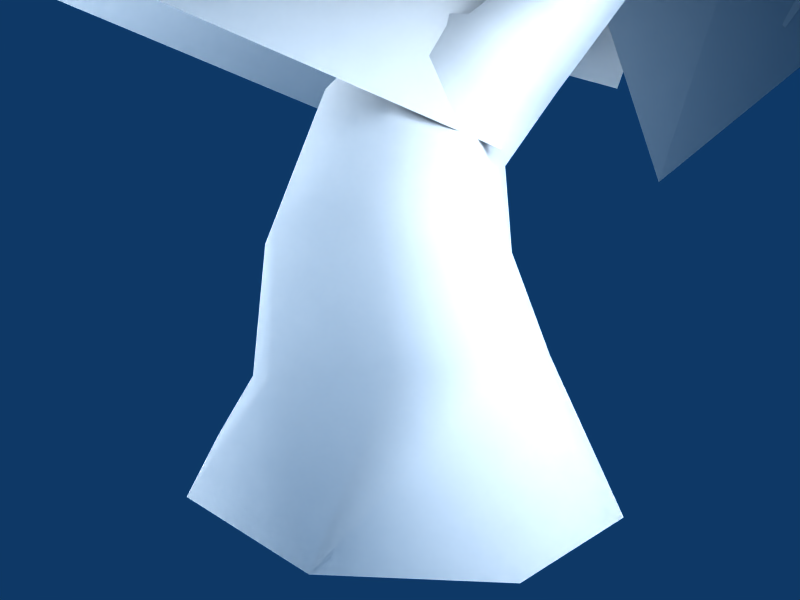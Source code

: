 # Source: Copy_of_Tree_3_1.blend  (saved by Blender 2.49.2; exported with 4.5.12 LTS)
import bpy
from mathutils import Matrix  # noqa: F401  (used for matrix-valued properties, if any)

bpy.ops.wm.read_factory_settings(use_empty=True)
scene = bpy.context.scene
scene.name = 'Scene'

# ---- collections
col_collection_1 = bpy.data.collections.new('Collection 1'); scene.collection.children.link(col_collection_1)

# ---- materials (node trees are filled in below, after node groups)
mat_tree_3_leaves = bpy.data.materials.new('Tree 3 Leaves')
mat_tree_3_leaves.alpha_threshold = 0.0
mat_tree_3_leaves.preview_render_type = 'FLAT'
mat_tree_3_leaves.diffuse_color = (0.749, 0.749, 0.749, 1.0)
mat_tree_3_leaves.roughness = 0.5
mat_tree_3_trunk = bpy.data.materials.new('Tree 3 Trunk')
mat_tree_3_trunk.alpha_threshold = 0.0
mat_tree_3_trunk.preview_render_type = 'FLAT'
mat_tree_3_trunk.diffuse_color = (0.749, 0.749, 0.749, 1.0)
mat_tree_3_trunk.roughness = 0.5
mat_tree_3_trunk.specular_intensity = 0.01
mat_tree_3_trunk.line_color = (0.0, 0.0, 0.0, 1.0)

# ---- material node trees

# ---- world
world_world = bpy.data.worlds.new('World'); scene.world = world_world
world_world.color = (0.05656, 0.2208, 0.4)
world_world.use_sun_shadow = False
world_world.sun_shadow_jitter_overblur = 0.0
world_world.cycles.sampling_method = 'MANUAL'
world_world.cycles.sample_map_resolution = 256

# ---- cameras
cam_camera = bpy.data.cameras.new('Camera')
cam_camera.passepartout_alpha = 0.2
cam_camera.clip_end = 100.0
cam_camera.lens = 35.0
cam_camera.ortho_scale = 7.314
cam_camera.show_passepartout = False
cam_camera.show_safe_areas = True
cam_camera.dof.focus_distance = 0.0
cam_camera.dof.aperture_fstop = 128.0

# ---- lights
light_spot_002 = bpy.data.lights.new('Spot.002', 'POINT')
light_spot_002.transmission_factor = 0.0
light_spot_002.cutoff_distance = 30.0
light_spot_002.energy = 100.0
light_spot_002.shadow_buffer_clip_start = 1.001
light_spot_002.shadow_soft_size = 1.0
light_spot_002.shadow_maximum_resolution = 0.006
light_spot_002.use_absolute_resolution = True
light_spot_002.cycles.use_multiple_importance_sampling = False
light_spot_001 = bpy.data.lights.new('Spot.001', 'POINT')
light_spot_001.transmission_factor = 0.0
light_spot_001.cutoff_distance = 30.0
light_spot_001.energy = 100.0
light_spot_001.shadow_buffer_clip_start = 1.001
light_spot_001.shadow_soft_size = 1.0
light_spot_001.shadow_maximum_resolution = 0.006
light_spot_001.use_absolute_resolution = True
light_spot_001.cycles.use_multiple_importance_sampling = False
light_spot = bpy.data.lights.new('Spot', 'POINT')
light_spot.transmission_factor = 0.0
light_spot.cutoff_distance = 30.0
light_spot.energy = 100.0
light_spot.shadow_buffer_clip_start = 1.001
light_spot.shadow_soft_size = 1.0
light_spot.shadow_maximum_resolution = 0.006
light_spot.use_absolute_resolution = True
light_spot.cycles.use_multiple_importance_sampling = False

# ---- meshes
me_tree_3_leaves = bpy.data.meshes.new('Tree 3 Leaves')
me_tree_3_leaves.from_pydata([(2.466, 0.9287, 1.998), (1.035, 2.283, 2.503), (-0.4026, 0.8672, 2.227), (1.024, -0.456, 1.624), (1.024, -0.456, 1.624), (-0.4026, 0.8672, 2.227), (1.035, 2.283, 2.503), (2.466, 0.9287, 1.998), (1.7, 0.549, 0.8449), (0.2688, 1.904, 1.35), (0.4365, 1.353, 3.304), (1.795, -0.07229, 2.78), (1.795, -0.07229, 2.78), (0.4365, 1.353, 3.304), (0.2688, 1.904, 1.35), (1.7, 0.549, 0.8449), (1.642, 1.254, 1.798), (1.009, 2.083, 3.31), (0.6768, 0.442, 4.071), (1.225, -0.3821, 2.521), (1.225, -0.3821, 2.521), (0.6768, 0.442, 4.071), (1.009, 2.083, 3.31), (1.642, 1.254, 1.798), (0.5973, 0.4859, 1.782), (-0.0353, 1.315, 3.295), (1.659, 1.303, 4.01), (2.271, 0.3914, 2.534), (2.271, 0.3914, 2.534), (1.659, 1.303, 4.01), (-0.0353, 1.315, 3.295), (0.5973, 0.4859, 1.782), (1.901, -0.5356, 2.452), (3.27, 0.2423, 3.74), (3.587, 1.798, 2.464), (2.291, 0.9628, 1.133), (2.291, 0.9628, 1.133), (3.587, 1.798, 2.464), (3.27, 0.2423, 3.74), (1.901, -0.5356, 2.452), (2.822, -0.3561, 1.365), (4.191, 0.4218, 2.653), (2.718, 1.481, 3.579), (1.369, 0.779, 2.224), (1.369, 0.779, 2.224), (2.718, 1.481, 3.579), (4.191, 0.4218, 2.653), (2.822, -0.3561, 1.365), (1.987, -0.3229, 1.705), (3.478, -1.376, 1.498), (4.43, -0.2407, 2.588), (2.962, 0.8594, 2.718), (2.962, 0.8594, 2.718), (4.43, -0.2407, 2.588), (3.478, -1.376, 1.498), (1.987, -0.3229, 1.705), (2.696, 0.7322, 1.451), (4.188, -0.3207, 1.244), (3.691, -1.312, 2.711), (2.249, -0.1996, 2.969), (2.249, -0.1996, 2.969), (3.691, -1.312, 2.711), (4.188, -0.3207, 1.244), (2.696, 0.7322, 1.451), (0.6172, 0.1787, 1.606), (0.508, -0.3353, 3.572), (2.542, -0.3453, 3.682), (2.647, 0.06898, 1.69), (2.647, 0.06898, 1.69), (2.542, -0.3453, 3.682), (0.508, -0.3353, 3.572), (0.6172, 0.1787, 1.606), (1.587, -0.8584, 1.389), (1.477, -1.372, 3.354), (1.459, 0.5986, 3.869), (1.671, 1.107, 1.908), (1.671, 1.107, 1.908), (1.459, 0.5986, 3.869), (1.477, -1.372, 3.354), (1.587, -0.8584, 1.389), (1.034, -0.06006, 1.338), (-0.2878, -1.063, 2.126), (0.7968, -1.346, 3.584), (2.15, -0.4195, 2.752), (2.15, -0.4195, 2.752), (0.7968, -1.346, 3.584), (-0.2878, -1.063, 2.126), (1.034, -0.06006, 1.338), (1.899, -0.9873, 1.609), (0.5772, -1.99, 2.397), (-0.09706, -0.4751, 3.193), (1.282, 0.5093, 2.476), (1.282, 0.5093, 2.476), (-0.09706, -0.4751, 3.193), (0.5772, -1.99, 2.397), (1.899, -0.9873, 1.609), (-0.2652, -0.1137, 1.443), (-0.2939, -1.639, 2.789), (1.743, -1.65, 2.819), (1.767, -0.1931, 1.396), (1.767, -0.1931, 1.396), (1.743, -1.65, 2.819), (-0.2939, -1.639, 2.789), (-0.2652, -0.1137, 1.443), (0.704, -0.825, 0.6572), (0.6754, -2.35, 2.003), (0.66, -1.003, 3.53), (0.7916, 0.5188, 2.182), (0.7916, 0.5188, 2.182), (0.66, -1.003, 3.53), (0.6754, -2.35, 2.003), (0.704, -0.825, 0.6572), (-0.08873, -0.4893, 1.723), (-0.2085, -0.6296, 3.551), (1.626, -0.7032, 3.666), (1.738, -0.6553, 1.83), (1.738, -0.6553, 1.83), (1.626, -0.7032, 3.666), (-0.2085, -0.6296, 3.551), (-0.08873, -0.4893, 1.723), (0.7431, -1.484, 1.701), (0.6234, -1.624, 3.529), (0.6879, 0.2084, 3.674), (0.9002, 0.3403, 1.852), (0.9002, 0.3403, 1.852), (0.6879, 0.2084, 3.674), (0.6234, -1.624, 3.529), (0.7431, -1.484, 1.701), (0.9176, 1.167, 0.714), (-0.7417, 2.077, 1.46), (-0.9761, 0.5562, 2.794), (0.6254, -0.4008, 1.977), (0.6254, -0.4008, 1.977), (-0.9761, 0.5562, 2.794), (-0.7417, 2.077, 1.46), (0.9176, 1.167, 0.714), (0.202, -0.07562, 0.6388), (-1.457, 0.8346, 1.385), (-0.3023, 1.837, 2.731), (1.342, 0.8471, 2.048), (1.342, 0.8471, 2.048), (-0.3023, 1.837, 2.731), (-1.457, 0.8346, 1.385), (0.202, -0.07562, 0.6388), (0.01842, 1.097, 1.131), (-1.644, 0.9246, 1.894), (-0.9679, -0.2995, 3.089), (0.6725, -0.1924, 2.264), (0.6725, -0.1924, 2.264), (-0.9679, -0.2995, 3.089), (-1.644, 0.9246, 1.894), (0.01842, 1.097, 1.131), (0.13, -0.1937, 1.082), (-1.532, -0.3665, 1.845), (-1.136, 0.9955, 3.016), (0.559, 1.103, 2.31), (0.559, 1.103, 2.31), (-1.136, 0.9955, 3.016), (-1.532, -0.3665, 1.845), (0.13, -0.1937, 1.082), (0.8678, -0.5475, 1.277), (2.502, -1.106, 2.351), (3.0, 0.852, 2.611), (1.42, 1.403, 1.449), (1.42, 1.403, 1.449), (3.0, 0.852, 2.611), (2.502, -1.106, 2.351), (0.8678, -0.5475, 1.277), (1.682, 0.3481, 0.5036), (3.316, -0.2102, 1.578), (2.211, -0.1562, 3.288), (0.6043, 0.501, 2.222), (0.6043, 0.501, 2.222), (2.211, -0.1562, 3.288), (3.316, -0.2102, 1.578), (1.682, 0.3481, 0.5036), (1.106, -0.224, 1.685), (2.105, -0.7608, 3.13), (3.022, 0.8328, 3.088), (2.084, 1.328, 1.585), (2.084, 1.328, 1.585), (3.022, 0.8328, 3.088), (2.105, -0.7608, 3.13), (1.106, -0.224, 1.685), (2.189, 0.1378, 1.071), (3.188, -0.3989, 2.516), (1.947, 0.346, 3.651), (0.9975, 0.9614, 2.2), (0.9975, 0.9614, 2.2), (1.947, 0.346, 3.651), (3.188, -0.3989, 2.516), (2.189, 0.1378, 1.071), (0.3281, 1.027, 1.497), (0.1742, 1.845, 3.353), (0.4732, 0.01065, 4.186), (0.5247, -0.82, 2.327), (0.5247, -0.82, 2.327), (0.4732, 0.01065, 4.186), (0.1742, 1.845, 3.353), (0.3281, 1.027, 1.497), (-0.5831, -0.01481, 1.88), (-0.7369, 0.8034, 3.736), (1.272, 1.139, 3.755), (1.436, 0.2274, 1.941), (1.436, 0.2274, 1.941), (1.272, 1.139, 3.755), (-0.7369, 0.8034, 3.736), (-0.5831, -0.01481, 1.88), (-0.02659, 0.8993, 1.847), (-1.33, 1.37, 3.053), (-0.804, -0.00321, 4.158), (0.4386, -0.5272, 2.907), (0.4386, -0.5272, 2.907), (-0.804, -0.00321, 4.158), (-1.33, 1.37, 3.053), (-0.02659, 0.8993, 1.847), (-0.3984, -0.3404, 1.929), (-1.702, 0.1301, 3.135), (-0.5181, 1.26, 3.974), (0.8093, 0.7171, 2.822), (0.8093, 0.7171, 2.822), (-0.5181, 1.26, 3.974), (-1.702, 0.1301, 3.135), (-0.3984, -0.3404, 1.929)], [], [(3, 0, 1, 2), (5, 6, 7, 4), (9, 10, 11, 8), (13, 14, 15, 12), (17, 18, 19, 16), (21, 22, 23, 20), (25, 26, 27, 24), (29, 30, 31, 28), (33, 34, 35, 32), (37, 38, 39, 36), (41, 42, 43, 40), (45, 46, 47, 44), (49, 50, 51, 48), (53, 54, 55, 52), (57, 58, 59, 56), (61, 62, 63, 60), (65, 66, 67, 64), (69, 70, 71, 68), (73, 74, 75, 72), (77, 78, 79, 76), (81, 82, 83, 80), (85, 86, 87, 84), (89, 90, 91, 88), (93, 94, 95, 92), (97, 98, 99, 96), (101, 102, 103, 100), (105, 106, 107, 104), (109, 110, 111, 108), (113, 114, 115, 112), (117, 118, 119, 116), (121, 122, 123, 120), (125, 126, 127, 124), (129, 130, 131, 128), (133, 134, 135, 132), (137, 138, 139, 136), (141, 142, 143, 140), (145, 146, 147, 144), (149, 150, 151, 148), (153, 154, 155, 152), (157, 158, 159, 156), (161, 162, 163, 160), (165, 166, 167, 164), (169, 170, 171, 168), (173, 174, 175, 172), (177, 178, 179, 176), (181, 182, 183, 180), (185, 186, 187, 184), (189, 190, 191, 188), (193, 194, 195, 192), (197, 198, 199, 196), (201, 202, 203, 200), (205, 206, 207, 204), (209, 210, 211, 208), (213, 214, 215, 212), (217, 218, 219, 216), (221, 222, 223, 220)])
_uv = me_tree_3_leaves.uv_layers.new(name='Tree 3 Leaves')
_uv.uv.foreach_set('vector', [0.9981, 0.00111, -0.001871, 0.00111, -0.001871, 0.9985, 0.9981, 0.9985, -0.001871, 0.9985, 0.9981, 0.9985, 0.9981, 0.00111, -0.001871, 0.00111, -0.001871, 0.9985, 0.9981, 0.9985, 0.9981, 0.00111, -0.001871, 0.00111, -0.001871, 0.9985, 0.9981, 0.9985, 0.9981, 0.00111, -0.001871, 0.00111, -0.001871, 0.9985, 0.9981, 0.9985, 0.9981, 0.00111, -0.001871, 0.00111, -0.001871, 0.9985, 0.9981, 0.9985, 0.9981, 0.00111, -0.001871, 0.00111, -0.001871, 0.9985, 0.9981, 0.9985, 0.9981, 0.00111, -0.001871, 0.00111, -0.001871, 0.9985, 0.9981, 0.9985, 0.9981, 0.00111, -0.001871, 0.00111, -0.001871, 0.9985, 0.9981, 0.9985, 0.9981, 0.00111, -0.001871, 0.00111, -0.001871, 0.9985, 0.9981, 0.9985, 0.9981, 0.00111, -0.001871, 0.00111, -0.001871, 0.9985, 0.9981, 0.9985, 0.9981, 0.00111, -0.001871, 0.00111, -0.001871, 0.9985, 0.9981, 0.9985, 0.9981, 0.00111, -0.001871, 0.00111, -0.001871, 0.9985, 0.9981, 0.9985, 0.9981, 0.00111, -0.001871, 0.00111, -0.001871, 0.9985, 0.9981, 0.9985, 0.9981, 0.00111, -0.001871, 0.00111, -0.001871, 0.9985, 0.9981, 0.9985, 0.9981, 0.00111, -0.001871, 0.00111, -0.001871, 0.9985, 0.9981, 0.9985, 0.9981, 0.00111, -0.001871, 0.00111, -0.001871, 0.9985, 0.9981, 0.9985, 0.9981, 0.00111, -0.001871, 0.00111, -0.001871, 0.9985, 0.9981, 0.9985, 0.9981, 0.00111, -0.001871, 0.00111, -0.001871, 0.9985, 0.9981, 0.9985, 0.9981, 0.00111, -0.001871, 0.00111, -0.001871, 0.9985, 0.9981, 0.9985, 0.9981, 0.00111, -0.001871, 0.00111, -0.001871, 0.9985, 0.9981, 0.9985, 0.9981, 0.00111, -0.001871, 0.00111, -0.001871, 0.9985, 0.9981, 0.9985, 0.9981, 0.00111, -0.001871, 0.00111, -0.001871, 0.9985, 0.9981, 0.9985, 0.9981, 0.00111, -0.001871, 0.00111, -0.001871, 0.9985, 0.9981, 0.9985, 0.9981, 0.00111, -0.001871, 0.00111, -0.001871, 0.9985, 0.9981, 0.9985, 0.9981, 0.00111, -0.001871, 0.00111, -0.001871, 0.9985, 0.9981, 0.9985, 0.9981, 0.00111, -0.001871, 0.00111, -0.001871, 0.9985, 0.9981, 0.9985, 0.9981, 0.00111, -0.001871, 0.00111, -0.001871, 0.9985, 0.9981, 0.9985, 0.9981, 0.00111, -0.001871, 0.00111, -0.001871, 0.9985, 0.9981, 0.9985, 0.9981, 0.00111, -0.001871, 0.00111, -0.001871, 0.9985, 0.9981, 0.9985, 0.9981, 0.00111, -0.001871, 0.00111, -0.001871, 0.9985, 0.9981, 0.9985, 0.9981, 0.00111, -0.001871, 0.00111, -0.001871, 0.9985, 0.9981, 0.9985, 0.9981, 0.00111, -0.001871, 0.00111, -0.001871, 0.9985, 0.9981, 0.9985, 0.9981, 0.00111, -0.001871, 0.00111, -0.001871, 0.9985, 0.9981, 0.9985, 0.9981, 0.00111, -0.001871, 0.00111, -0.001871, 0.9985, 0.9981, 0.9985, 0.9981, 0.00111, -0.001871, 0.00111, -0.001871, 0.9985, 0.9981, 0.9985, 0.9981, 0.00111, -0.001871, 0.00111, -0.001871, 0.9985, 0.9981, 0.9985, 0.9981, 0.00111, -0.001871, 0.00111, -0.001871, 0.9985, 0.9981, 0.9985, 0.9981, 0.00111, -0.001871, 0.00111, -0.001871, 0.9985, 0.9981, 0.9985, 0.9981, 0.00111, -0.001871, 0.00111, -0.001871, 0.9985, 0.9981, 0.9985, 0.9981, 0.00111, -0.001871, 0.00111, -0.001871, 0.9985, 0.9981, 0.9985, 0.9981, 0.00111, -0.001871, 0.00111, -0.001871, 0.9985, 0.9981, 0.9985, 0.9981, 0.00111, -0.001871, 0.00111, -0.001871, 0.9985, 0.9981, 0.9985, 0.9981, 0.00111, -0.001871, 0.00111, -0.001871, 0.9985, 0.9981, 0.9985, 0.9981, 0.00111, -0.001871, 0.00111, -0.001871, 0.9985, 0.9981, 0.9985, 0.9981, 0.00111, -0.001871, 0.00111, -0.001871, 0.9985, 0.9981, 0.9985, 0.9981, 0.00111, -0.001871, 0.00111, -0.001871, 0.9985, 0.9981, 0.9985, 0.9981, 0.00111, -0.001871, 0.00111, -0.001871, 0.9985, 0.9981, 0.9985, 0.9981, 0.00111, -0.001871, 0.00111, -0.001871, 0.9985, 0.9981, 0.9985, 0.9981, 0.00111, -0.001871, 0.00111, -0.001871, 0.9985, 0.9981, 0.9985, 0.9981, 0.00111, -0.001871, 0.00111, -0.001871, 0.9985, 0.9981, 0.9985, 0.9981, 0.00111, -0.001871, 0.00111, -0.001871, 0.9985, 0.9981, 0.9985, 0.9981, 0.00111, -0.001871, 0.00111, -0.001871, 0.9985, 0.9981, 0.9985, 0.9981, 0.00111, -0.001871, 0.00111, -0.001871, 0.9985, 0.9981, 0.9985, 0.9981, 0.00111, -0.001871, 0.00111, -0.001871, 0.9985, 0.9981, 0.9985, 0.9981, 0.00111, -0.001871, 0.00111, -0.001871, 0.9985, 0.9981, 0.9985, 0.9981, 0.00111, -0.001871, 0.00111])
me_tree_3_leaves.materials.append(mat_tree_3_leaves)
me_tree_3_leaves.use_remesh_preserve_volume = False
me_tree_3_leaves.use_remesh_preserve_attributes = False
me_tree_3_leaves.use_mirror_vertex_groups = False
me_tree_3_leaves.update()
me_tree_3_trunk = bpy.data.meshes.new('Tree 3 Trunk')
me_tree_3_trunk.from_pydata([(-0.009094, -0.2797, 0.295), (-0.153, -0.4086, 0.007821), (0.1747, -0.2254, 0.2594), (0.1451, -0.4118, 0.007821), (0.02731, -0.1529, 0.5136), (0.1805, -0.1249, 0.4445), (0.1637, -0.03878, 0.6866), (0.2892, -0.01919, 0.6035), (0.4028, -0.02456, 0.8388), (0.5063, 0.011, 0.7584), (0.1747, -0.2254, 0.2594), (0.1451, -0.4118, 0.007821), (0.3578, -0.1745, 0.007821), (0.2557, -0.0409, 0.2062), (0.1805, -0.1249, 0.4445), (0.2557, 0.02635, 0.3764), (0.2892, -0.01919, 0.6035), (0.3625, 0.1155, 0.5505), (0.5063, 0.011, 0.7584), (0.5439, 0.1803, 0.7209), (0.5025, 0.2041, 0.9549), (0.5124, 0.3092, 0.738), (0.1801, 0.1836, 0.1633), (0.3604, 0.1936, 0.007821), (0.2046, 0.2282, 0.3468), (0.3386, 0.3013, 0.5593), (0.1544, 0.4324, 0.007821), (0.003446, 0.2902, 0.1606), (0.06502, 0.3385, 0.3759), (0.2357, 0.407, 0.6229), (0.4054, 0.4227, 0.8133), (-0.1804, 0.2359, 0.1962), (-0.1438, 0.4357, 0.007821), (-0.08817, 0.3105, 0.445), (0.1101, 0.3875, 0.7059), (0.3021, 0.3863, 0.8937), (-0.1804, 0.2359, 0.1962), (-0.1438, 0.4357, 0.007821), (-0.3594, 0.2014, 0.007821), (-0.2637, 0.05258, 0.2494), (-0.08817, 0.3105, 0.445), (-0.1653, 0.1606, 0.5136), (0.1101, 0.3875, 0.7059), (0.03536, 0.254, 0.76), (0.3021, 0.3863, 0.8937), (0.2622, 0.2242, 0.9325), (0.2938, 0.09451, 0.9153), (-0.1882, -0.1719, 0.2923), (-0.362, -0.1668, 0.007821), (-0.1142, -0.04125, 0.5432), (0.05932, 0.06828, 0.7511), (0.7348, -0.06056, 1.028), (0.5931, -0.09824, 1.059), (0.6094, 0.1267, 1.041), (0.7408, 0.09204, 1.017), (0.7348, -0.06056, 1.028), (0.5039, 0.02988, 1.069), (0.6938, 0.4183, 0.9864), (0.5999, 0.3668, 1.091), (0.7224, 0.1956, 1.008), (0.7743, 0.2992, 0.9336), (0.6175, 0.2125, 1.108), (0.5999, 0.3668, 1.091), (0.7893, -0.03609, 1.285), (0.6547, -0.04139, 1.273), (0.7175, 0.152, 1.254), (0.8274, 0.09614, 1.271), (0.7893, -0.03609, 1.285), (0.6026, 0.08793, 1.252), (0.9018, 0.4087, 1.257), (0.9889, 0.4703, 1.173), (1.058, 0.3722, 1.105), (1.007, 0.2687, 1.152), (0.9129, 0.2687, 1.244), (0.9018, 0.4087, 1.257), (0.7305, 0.025, 1.499), (0.6182, 0.0395, 1.474), (0.6933, 0.1956, 1.5), (0.7778, 0.1323, 1.516), (0.7305, 0.025, 1.499), (0.5903, 0.1572, 1.474), (1.22, 0.392, 1.42), (1.281, 0.4423, 1.335), (1.316, 0.3571, 1.261), (1.274, 0.2703, 1.307), (1.214, 0.2726, 1.402), (1.22, 0.392, 1.42), (0.6168, 0.02493, 1.737), (0.5379, 0.04593, 1.7), (0.6169, 0.156, 1.704), (0.668, 0.101, 1.739), (0.6168, 0.02493, 1.737), (0.5364, 0.1366, 1.677), (1.576, 0.3335, 1.517), (1.636, 0.3578, 1.455), (1.655, 0.2839, 1.404), (1.607, 0.2269, 1.439), (1.554, 0.2429, 1.507), (1.576, 0.3335, 1.517), (0.4546, 0.1439, 1.942), (0.4034, 0.1579, 1.909), (0.4675, 0.2267, 1.899), (0.4966, 0.1915, 1.934), (0.4546, 0.1439, 1.942), (0.4113, 0.2151, 1.879), (1.897, 0.2139, 1.646), (1.932, 0.232, 1.597), (1.936, 0.1827, 1.556), (1.904, 0.1429, 1.584), (1.877, 0.1522, 1.638), (1.897, 0.2139, 1.646), (0.4546, 0.1439, 1.942), (0.2644, 0.4207, 2.289), (0.4034, 0.1579, 1.909), (0.2644, 0.4207, 2.289), (2.301, 0.02465, 1.828), (2.301, 0.02465, 1.828), (1.926, 0.2347, 1.624), (1.889, 0.2074, 1.596), (1.708, 0.2549, 1.8), (1.748, 0.2723, 1.815), (1.721, 0.2364, 1.842), (1.921, 0.1811, 1.631), (1.889, 0.2074, 1.596), (1.708, 0.2549, 1.8), (1.533, 0.3439, 1.995), (1.576, 0.3508, 1.99), (1.548, 0.3286, 2.022), (1.533, 0.3439, 1.995), (1.411, 0.4455, 2.174), (1.441, 0.4542, 2.167), (1.411, 0.4455, 2.174), (1.411, 0.4455, 2.174), (1.284, 0.5613, 2.329), (1.284, 0.5613, 2.329), (1.284, 0.5613, 2.329), (1.284, 0.5613, 2.329), (1.195, 0.6936, 2.431), (1.921, 0.1811, 1.631), (1.937, 0.201, 1.595), (2.14, 0.2141, 1.803), (2.097, 0.2088, 1.822), (2.108, 0.2489, 1.806), (1.897, 0.2139, 1.646), (1.937, 0.201, 1.595), (2.14, 0.2141, 1.803), (2.304, 0.249, 2.002), (2.304, 0.249, 2.002), (2.304, 0.249, 2.002), (2.304, 0.249, 2.002), (2.496, 0.2563, 2.192), (2.496, 0.2563, 2.192), (2.499, 0.2653, 2.224), (2.496, 0.2563, 2.192), (2.705, 0.2219, 2.34), (2.705, 0.2219, 2.34), (2.705, 0.2219, 2.34), (2.705, 0.2219, 2.34), (2.893, 0.21, 2.538), (1.578, 0.3202, 1.489), (1.602, 0.281, 1.449), (1.63, 0.09564, 1.655), (1.606, 0.1357, 1.676), (1.655, 0.117, 1.695), (1.638, 0.3192, 1.481), (1.602, 0.281, 1.449), (1.63, 0.09564, 1.655), (1.612, -0.08502, 1.855), (1.586, -0.05433, 1.864), (1.623, -0.06543, 1.887), (1.612, -0.08502, 1.855), (1.581, -0.267, 2.049), (1.581, -0.267, 2.049), (1.581, -0.267, 2.049), (1.581, -0.267, 2.049), (1.528, -0.4294, 2.23), (1.528, -0.4294, 2.23), (1.528, -0.4294, 2.23), (1.528, -0.4294, 2.23), (1.45, -0.5896, 2.374), (0.6947, 0.06241, 1.296), (0.7064, 0.02104, 1.24), (0.7368, -0.1948, 1.415), (0.7328, -0.1641, 1.464), (0.7828, -0.1649, 1.434), (0.7604, 0.05315, 1.272), (0.7064, 0.02104, 1.24), (0.7368, -0.1948, 1.415), (0.7895, -0.4174, 1.589), (0.7872, -0.3737, 1.609), (0.8271, -0.3942, 1.598), (0.7895, -0.4174, 1.589), (0.8188, -0.5954, 1.798), (0.8097, -0.5598, 1.805), (0.8398, -0.5664, 1.797), (0.8188, -0.5954, 1.798), (0.8622, -0.7228, 2.013), (0.8591, -0.6974, 2.01), (0.8622, -0.7228, 2.013), (0.8622, -0.7228, 2.013), (0.8814, -0.7891, 2.225), (0.9819, 0.4023, 1.197), (0.9413, 0.3578, 1.153), (0.726, 0.3812, 1.333), (0.749, 0.4303, 1.361), (0.7709, 0.374, 1.374), (0.9805, 0.3288, 1.209), (0.9413, 0.3578, 1.153), (0.726, 0.3812, 1.333), (0.5248, 0.3887, 1.524), (0.5449, 0.4305, 1.533), (0.5544, 0.393, 1.56), (0.5248, 0.3887, 1.524), (0.3137, 0.4394, 1.695), (0.3314, 0.4677, 1.701), (0.3272, 0.4432, 1.726), (0.3137, 0.4394, 1.695), (0.08917, 0.5167, 1.84), (0.08917, 0.5167, 1.84), (0.08917, 0.5167, 1.84), (0.08917, 0.5167, 1.84), (-0.06496, 0.6067, 2.03), (0.9805, 0.3288, 1.209), (1.002, 0.3537, 1.158), (1.185, 0.4117, 1.348), (1.164, 0.3979, 1.406), (1.152, 0.4524, 1.379), (0.9819, 0.4023, 1.197), (1.002, 0.3537, 1.158), (1.185, 0.4117, 1.348), (1.382, 0.4921, 1.505), (1.378, 0.4783, 1.555), (1.373, 0.524, 1.545), (1.382, 0.4921, 1.505), (1.617, 0.5454, 1.636), (1.617, 0.5454, 1.636), (1.607, 0.5618, 1.667), (1.617, 0.5454, 1.636), (1.832, 0.5449, 1.805), (1.832, 0.5449, 1.805), (1.832, 0.5449, 1.805), (1.832, 0.5449, 1.805), (1.994, 0.5034, 1.998), (0.6023, 0.09946, 1.722), (0.5655, 0.07492, 1.699), (0.3987, 0.1133, 1.932), (0.4546, 0.1439, 1.942), (0.438, 0.0943, 1.94), (0.5979, 0.05018, 1.727), (0.5655, 0.07492, 1.699), (0.3987, 0.1133, 1.932), (0.2551, 0.1486, 2.177), (0.2953, 0.1599, 2.16), (0.2914, 0.1297, 2.169), (0.2551, 0.1486, 2.177), (0.1739, 0.189, 2.394), (0.1739, 0.189, 2.394), (0.1998, 0.1832, 2.394), (0.1739, 0.189, 2.394), (0.0566, 0.2343, 2.625), (0.0566, 0.2343, 2.625), (0.0566, 0.2343, 2.625), (0.0566, 0.2343, 2.625), (-0.06178, 0.296, 2.85)], [], [(20, 19, 21), (20, 45, 46), (111, 112, 113), (101, 114, 102), (102, 114, 103), (104, 112, 101), (100, 112, 104), (105, 115, 106), (107, 115, 108), (106, 115, 107), (108, 116, 109), (109, 116, 110), (132, 131, 135), (135, 132, 136), (134, 133, 137), (137, 135, 134), (135, 136, 137), (147, 146, 150), (151, 147, 150), (151, 150, 154), (155, 151, 154), (153, 152, 156), (156, 153, 157), (155, 154, 158), (158, 156, 155), (156, 157, 158), (172, 171, 175), (176, 172, 175), (177, 173, 172), (176, 177, 172), (174, 173, 177), (177, 174, 178), (176, 175, 179), (179, 177, 176), (177, 178, 179), (195, 194, 198), (198, 195, 199), (197, 196, 200), (200, 198, 197), (198, 199, 200), (216, 215, 219), (219, 216, 220), (218, 217, 221), (221, 219, 218), (219, 220, 221), (235, 234, 238), (239, 235, 238), (237, 236, 240), (240, 237, 241), (239, 238, 242), (242, 240, 239), (240, 241, 242), (256, 255, 259), (260, 256, 259), (258, 257, 261), (261, 258, 262), (260, 259, 263), (263, 261, 260), (261, 262, 263), (0, 1, 3, 2), (0, 2, 5, 4), (6, 4, 5, 7), (6, 7, 9, 8), (11, 12, 13, 10), (14, 10, 13, 15), (14, 15, 17, 16), (18, 16, 17, 19), (13, 12, 23, 22), (13, 22, 24, 15), (17, 15, 24, 25), (17, 25, 21, 19), (23, 26, 27, 22), (24, 22, 27, 28), (24, 28, 29, 25), (21, 25, 29, 30), (27, 26, 32, 31), (27, 31, 33, 28), (29, 28, 33, 34), (29, 34, 35, 30), (37, 38, 39, 36), (40, 36, 39, 41), (40, 41, 43, 42), (44, 42, 43, 45), (39, 38, 48, 47), (39, 47, 49, 41), (43, 41, 49, 50), (43, 50, 46, 45), (0, 47, 48, 1), (0, 4, 49, 47), (49, 4, 6, 50), (46, 50, 6, 8), (9, 51, 52, 8), (20, 53, 54, 19), (19, 54, 55, 18), (46, 56, 53, 20), (8, 52, 56, 46), (30, 35, 58, 57), (20, 21, 60, 59), (21, 30, 57, 60), (45, 20, 59, 61), (44, 45, 61, 62), (51, 63, 64, 52), (53, 65, 66, 54), (54, 66, 67, 55), (56, 68, 65, 53), (52, 64, 68, 56), (58, 69, 70, 57), (60, 71, 72, 59), (57, 70, 71, 60), (59, 72, 73, 61), (61, 73, 74, 62), (63, 75, 76, 64), (65, 77, 78, 66), (66, 78, 79, 67), (68, 80, 77, 65), (64, 76, 80, 68), (69, 81, 82, 70), (71, 83, 84, 72), (70, 82, 83, 71), (72, 84, 85, 73), (73, 85, 86, 74), (75, 87, 88, 76), (77, 89, 90, 78), (78, 90, 91, 79), (80, 92, 89, 77), (76, 88, 92, 80), (81, 93, 94, 82), (83, 95, 96, 84), (82, 94, 95, 83), (84, 96, 97, 85), (85, 97, 98, 86), (87, 99, 100, 88), (89, 101, 102, 90), (90, 102, 103, 91), (92, 104, 101, 89), (88, 100, 104, 92), (93, 105, 106, 94), (95, 107, 108, 96), (94, 106, 107, 95), (96, 108, 109, 97), (97, 109, 110, 98), (118, 119, 120, 117), (122, 117, 120, 121), (122, 121, 124, 123), (119, 125, 126, 120), (121, 120, 126, 127), (121, 127, 128, 124), (125, 129, 130, 126), (127, 126, 130, 131), (127, 131, 132, 128), (129, 133, 134, 130), (131, 130, 134, 135), (139, 140, 141, 138), (143, 138, 141, 142), (143, 142, 145, 144), (140, 146, 147, 141), (142, 141, 147, 148), (142, 148, 149, 145), (148, 147, 151, 152), (148, 152, 153, 149), (152, 151, 155, 156), (160, 161, 162, 159), (164, 159, 162, 163), (164, 163, 166, 165), (161, 167, 168, 162), (163, 162, 168, 169), (163, 169, 170, 166), (167, 171, 172, 168), (169, 168, 172, 173), (169, 173, 174, 170), (181, 182, 183, 180), (185, 180, 183, 184), (185, 184, 187, 186), (182, 188, 189, 183), (184, 183, 189, 190), (184, 190, 191, 187), (188, 192, 193, 189), (190, 189, 193, 194), (190, 194, 195, 191), (192, 196, 197, 193), (194, 193, 197, 198), (202, 203, 204, 201), (206, 201, 204, 205), (206, 205, 208, 207), (203, 209, 210, 204), (205, 204, 210, 211), (205, 211, 212, 208), (209, 213, 214, 210), (211, 210, 214, 215), (211, 215, 216, 212), (213, 217, 218, 214), (215, 214, 218, 219), (223, 224, 225, 222), (227, 222, 225, 226), (227, 226, 229, 228), (224, 230, 231, 225), (226, 225, 231, 232), (226, 232, 233, 229), (230, 234, 235, 231), (232, 231, 235, 236), (232, 236, 237, 233), (236, 235, 239, 240), (244, 245, 246, 243), (248, 243, 246, 247), (248, 247, 250, 249), (245, 251, 252, 246), (247, 246, 252, 253), (247, 253, 254, 250), (251, 255, 256, 252), (253, 252, 256, 257), (253, 257, 258, 254), (257, 256, 260, 261)])
me_tree_3_trunk.polygons.foreach_set('use_smooth', [True] * 212)
_uv = me_tree_3_trunk.uv_layers.new(name='Tree 3 Trunk')
_uv.uv.foreach_set('vector', [0.5795, 0.1506, 0.792, -0.000716, 0.3669, -0.000716, 0.5795, 0.1506, 0.792, -0.000716, 0.3669, -0.000716, 0.1669, 0.524, 0.9982, 0.9982, -0.001861, 0.524, 0.5795, 0.524, -0.001861, 0.9982, 0.792, 0.524, 0.792, 0.524, -0.001861, 0.9982, 0.9982, 0.524, 0.3669, 0.524, 0.9982, 0.9982, 0.5795, 0.524, 0.1669, 0.524, 0.9982, 0.9982, 0.3669, 0.524, -0.001861, 0.524, -0.001861, 0.9982, 0.1669, 0.524, 0.3669, 0.524, -0.001861, 0.9982, 0.5795, 0.524, 0.1669, 0.524, -0.001861, 0.9982, 0.3669, 0.524, 0.5795, 0.524, 0.9982, 0.9982, 0.792, 0.524, 0.792, 0.524, 0.9982, 0.9982, 0.9982, 0.524, 0.9982, 0.4937, 0.6607, 0.4937, 0.6607, -0.000716, 0.6607, -0.000716, 0.9982, 0.4937, 0.9982, -0.000716, 0.3357, -0.000716, -0.001861, -0.000716, 0.4919, 0.9982, 0.4919, 0.9982, 0.6607, -0.000716, 0.3357, -0.000716, 0.6607, -0.000716, 0.9982, -0.000716, 0.4919, 0.9982, 0.3357, 0.9982, -0.001861, 0.9982, -0.001861, 0.4937, 0.3357, 0.4937, 0.3357, 0.9982, -0.001861, 0.4937, 0.3357, 0.4937, -0.001861, 0.4937, -0.001861, -0.000716, 0.3357, -0.000716, 0.3357, 0.4937, -0.001861, -0.000716, 0.9982, 0.4937, 0.6607, 0.4937, 0.6607, -0.000716, 0.6607, -0.000716, 0.9982, 0.4937, 0.9982, -0.000716, 0.3357, -0.000716, -0.001861, -0.000716, 0.4919, 0.9982, 0.4919, 0.9982, 0.6607, -0.000716, 0.3357, -0.000716, 0.6607, -0.000716, 0.9982, -0.000716, 0.4919, 0.9982, 0.3357, 0.4937, -0.001861, 0.4937, -0.001861, -0.000716, 0.3357, -0.000716, 0.3357, 0.4937, -0.001861, -0.000716, 0.6607, -0.000716, 0.6607, 0.4937, 0.3357, 0.4937, 0.3357, -0.000716, 0.6607, -0.000716, 0.3357, 0.4937, 0.9982, 0.4937, 0.6607, 0.4937, 0.6607, -0.000716, 0.6607, -0.000716, 0.9982, 0.4937, 0.9982, -0.000716, 0.3357, -0.000716, -0.001861, -0.000716, 0.4919, 0.9982, 0.4919, 0.9982, 0.6607, -0.000716, 0.3357, -0.000716, 0.6607, -0.000716, 0.9982, -0.000716, 0.4919, 0.9982, 0.9982, 0.4937, 0.6607, 0.4937, 0.6607, -0.000716, 0.6607, -0.000716, 0.9982, 0.4937, 0.9982, -0.000716, 0.3357, -0.000716, -0.001861, -0.000716, 0.4919, 0.9982, 0.4919, 0.9982, 0.6607, -0.000716, 0.3357, -0.000716, 0.6607, -0.000716, 0.9982, -0.000716, 0.4919, 0.9982, 0.9982, 0.4937, 0.6607, 0.4937, 0.6607, -0.000716, 0.6607, -0.000716, 0.9982, 0.4937, 0.9982, -0.000716, 0.3357, -0.000716, -0.001861, -0.000716, 0.4919, 0.9982, 0.4919, 0.9982, 0.6607, -0.000716, 0.3357, -0.000716, 0.6607, -0.000716, 0.9982, -0.000716, 0.4919, 0.9982, 0.3357, 0.4937, -0.001861, 0.4937, -0.001861, -0.000716, 0.3357, -0.000716, 0.3357, 0.4937, -0.001861, -0.000716, 0.9982, 0.4937, 0.6607, 0.4937, 0.6607, -0.000716, 0.6607, -0.000716, 0.9982, 0.4937, 0.9982, -0.000716, 0.3357, -0.000716, -0.001861, -0.000716, 0.4919, 0.9982, 0.4919, 0.9982, 0.6607, -0.000716, 0.3357, -0.000716, 0.6607, -0.000716, 0.9982, -0.000716, 0.4919, 0.9982, 0.3357, 0.4937, -0.001861, 0.4937, -0.001861, -0.000716, 0.3357, -0.000716, 0.3357, 0.4937, -0.001861, -0.000716, 0.9982, 0.4937, 0.6607, 0.4937, 0.6607, -0.000716, 0.6607, -0.000716, 0.9982, 0.4937, 0.9982, -0.000716, 0.3357, -0.000716, -0.001861, -0.000716, 0.4919, 0.9982, 0.4919, 0.9982, 0.6607, -0.000716, 0.3357, -0.000716, 0.6607, -0.000716, 0.9982, -0.000716, 0.4919, 0.9982, 0.1669, 0.524, 0.1669, -0.000716, -0.001861, -0.000716, -0.001861, 0.524, 0.1669, 0.524, -0.001861, 0.524, -0.001861, 0.9982, 0.1669, 0.9982, 0.1669, 0.524, 0.1669, 0.9982, -0.001861, 0.9982, -0.001861, 0.524, 0.1669, 0.524, -0.001861, 0.524, -0.001861, -0.000716, 0.1669, -0.000716, 0.9982, -0.000716, 0.792, -0.000716, 0.792, 0.524, 0.9982, 0.524, 0.9982, 0.9982, 0.9982, 0.524, 0.792, 0.524, 0.792, 0.9982, 0.9982, 0.9982, 0.792, 0.9982, 0.792, 0.524, 0.9982, 0.524, 0.9982, -0.000716, 0.9982, 0.524, 0.792, 0.524, 0.792, -0.000716, 0.792, 0.524, 0.792, -0.000716, 0.3669, -0.000716, 0.3669, 0.524, 0.792, 0.524, 0.3669, 0.524, 0.3669, 0.9982, 0.792, 0.9982, 0.792, 0.524, 0.792, 0.9982, 0.3669, 0.9982, 0.3669, 0.524, 0.792, 0.524, 0.3669, 0.524, 0.3669, -0.000716, 0.792, -0.000716, 0.3669, -0.000716, 0.1669, -0.000716, 0.1669, 0.524, 0.3669, 0.524, 0.3669, 0.9982, 0.3669, 0.524, 0.1669, 0.524, 0.1669, 0.9982, 0.3669, 0.9982, 0.1669, 0.9982, 0.1669, 0.524, 0.3669, 0.524, 0.3669, -0.000716, 0.3669, 0.524, 0.1669, 0.524, 0.1669, -0.000716, 0.1669, 0.524, 0.1669, -0.000716, -0.001861, -0.000716, -0.001861, 0.524, 0.1669, 0.524, -0.001861, 0.524, -0.001861, 0.9982, 0.1669, 0.9982, 0.1669, 0.524, 0.1669, 0.9982, -0.001861, 0.9982, -0.001861, 0.524, 0.1669, 0.524, -0.001861, 0.524, -0.001861, -0.000716, 0.1669, -0.000716, 0.9982, -0.000716, 0.792, -0.000716, 0.792, 0.524, 0.9982, 0.524, 0.9982, 0.9982, 0.9982, 0.524, 0.792, 0.524, 0.792, 0.9982, 0.9982, 0.9982, 0.792, 0.9982, 0.792, 0.524, 0.9982, 0.524, 0.9982, -0.000716, 0.9982, 0.524, 0.792, 0.524, 0.792, -0.000716, 0.792, 0.524, 0.792, -0.000716, 0.3669, -0.000716, 0.3669, 0.524, 0.792, 0.524, 0.3669, 0.524, 0.3669, 0.9982, 0.792, 0.9982, 0.792, 0.524, 0.792, 0.9982, 0.3669, 0.9982, 0.3669, 0.524, 0.792, 0.524, 0.3669, 0.524, 0.3669, -0.000716, 0.792, -0.000716, 0.1669, 0.524, 0.3669, 0.524, 0.3669, -0.000716, 0.1669, -0.000716, 0.1669, 0.524, 0.1669, 0.9982, 0.3669, 0.9982, 0.3669, 0.524, 0.3669, 0.9982, 0.1669, 0.9982, 0.1669, 0.524, 0.3669, 0.524, 0.3669, -0.000716, 0.3669, 0.524, 0.1669, 0.524, 0.1669, -0.000716, -0.001861, -0.000716, -0.001861, 0.524, 0.1669, 0.524, 0.1669, -0.000716, 0.5795, 0.1506, 0.5795, 0.524, 0.792, 0.524, 0.792, -0.000716, 0.792, -0.000716, 0.792, 0.524, 0.9982, 0.524, 0.9982, -0.000716, 0.3669, -0.000716, 0.3669, 0.524, 0.5795, 0.524, 0.5795, 0.1506, 0.1669, -0.000716, 0.1669, 0.524, 0.3669, 0.524, 0.3669, -0.000716, 0.1669, -0.000716, -0.001861, -0.000716, -0.001861, 0.524, 0.1669, 0.524, 0.5795, 0.1506, 0.3669, -0.000716, 0.3669, 0.524, 0.5795, 0.524, 0.3669, -0.000716, 0.1669, -0.000716, 0.1669, 0.524, 0.3669, 0.524, 0.792, -0.000716, 0.5795, 0.1506, 0.5795, 0.524, 0.792, 0.524, 0.9982, -0.000716, 0.792, -0.000716, 0.792, 0.524, 0.9982, 0.524, -0.001861, 0.524, -0.001861, 0.9982, 0.1669, 0.9982, 0.1669, 0.524, 0.5795, 0.524, 0.5795, 0.9982, 0.792, 0.9982, 0.792, 0.524, 0.792, 0.524, 0.792, 0.9982, 0.9982, 0.9982, 0.9982, 0.524, 0.3669, 0.524, 0.3669, 0.9982, 0.5795, 0.9982, 0.5795, 0.524, 0.1669, 0.524, 0.1669, 0.9982, 0.3669, 0.9982, 0.3669, 0.524, -0.001861, 0.524, -0.001861, 0.9982, 0.1669, 0.9982, 0.1669, 0.524, 0.3669, 0.524, 0.3669, 0.9982, 0.5795, 0.9982, 0.5795, 0.524, 0.1669, 0.524, 0.1669, 0.9982, 0.3669, 0.9982, 0.3669, 0.524, 0.5795, 0.524, 0.5795, 0.9982, 0.792, 0.9982, 0.792, 0.524, 0.792, 0.524, 0.792, 0.9982, 0.9982, 0.9982, 0.9982, 0.524, -0.001861, 0.9982, -0.001861, 0.524, 0.1669, 0.524, 0.1669, 0.9982, 0.5795, 0.9982, 0.5795, 0.524, 0.792, 0.524, 0.792, 0.9982, 0.792, 0.9982, 0.792, 0.524, 0.9982, 0.524, 0.9982, 0.9982, 0.3669, 0.9982, 0.3669, 0.524, 0.5795, 0.524, 0.5795, 0.9982, 0.1669, 0.9982, 0.1669, 0.524, 0.3669, 0.524, 0.3669, 0.9982, -0.001861, 0.9982, -0.001861, 0.524, 0.1669, 0.524, 0.1669, 0.9982, 0.3669, 0.9982, 0.3669, 0.524, 0.5795, 0.524, 0.5795, 0.9982, 0.1669, 0.9982, 0.1669, 0.524, 0.3669, 0.524, 0.3669, 0.9982, 0.5795, 0.9982, 0.5795, 0.524, 0.792, 0.524, 0.792, 0.9982, 0.792, 0.9982, 0.792, 0.524, 0.9982, 0.524, 0.9982, 0.9982, -0.001861, 0.524, -0.001861, -0.000716, 0.1669, -0.000716, 0.1669, 0.524, 0.5795, 0.524, 0.5795, -0.000716, 0.792, -0.000716, 0.792, 0.524, 0.792, 0.524, 0.792, -0.000716, 0.9982, -0.000716, 0.9982, 0.524, 0.3669, 0.524, 0.3669, -0.000716, 0.5795, -0.000716, 0.5795, 0.524, 0.1669, 0.524, 0.1669, -0.000716, 0.3669, -0.000716, 0.3669, 0.524, -0.001861, 0.524, -0.001861, -0.000716, 0.1669, -0.000716, 0.1669, 0.524, 0.3669, 0.524, 0.3669, -0.000716, 0.5795, -0.000716, 0.5795, 0.524, 0.1669, 0.524, 0.1669, -0.000716, 0.3669, -0.000716, 0.3669, 0.524, 0.5795, 0.524, 0.5795, -0.000716, 0.792, -0.000716, 0.792, 0.524, 0.792, 0.524, 0.792, -0.000716, 0.9982, -0.000716, 0.9982, 0.524, -0.001861, -0.000716, -0.001861, 0.524, 0.1669, 0.524, 0.1669, -0.000716, 0.5795, -0.000716, 0.5795, 0.524, 0.792, 0.524, 0.792, -0.000716, 0.792, -0.000716, 0.792, 0.524, 0.9982, 0.524, 0.9982, -0.000716, 0.3669, -0.000716, 0.3669, 0.524, 0.5795, 0.524, 0.5795, -0.000716, 0.1669, -0.000716, 0.1669, 0.524, 0.3669, 0.524, 0.3669, -0.000716, -0.001861, -0.000716, -0.001861, 0.524, 0.1669, 0.524, 0.1669, -0.000716, 0.3669, -0.000716, 0.3669, 0.524, 0.5795, 0.524, 0.5795, -0.000716, 0.1669, -0.000716, 0.1669, 0.524, 0.3669, 0.524, 0.3669, -0.000716, 0.5795, -0.000716, 0.5795, 0.524, 0.792, 0.524, 0.792, -0.000716, 0.792, -0.000716, 0.792, 0.524, 0.9982, 0.524, 0.9982, -0.000716, -0.001861, -0.000716, -0.001861, 0.4937, 0.3357, 0.4937, 0.3357, -0.000716, 0.6607, -0.000716, 0.3357, -0.000716, 0.3357, 0.4937, 0.6607, 0.4937, 0.6607, -0.000716, 0.6607, 0.4937, 0.9982, 0.4937, 0.9982, -0.000716, -0.001861, 0.4937, -0.001861, 0.9982, 0.3357, 0.9982, 0.3357, 0.4937, 0.6607, 0.4937, 0.3357, 0.4937, 0.3357, 0.9982, 0.6607, 0.9982, 0.6607, 0.4937, 0.6607, 0.9982, 0.9982, 0.9982, 0.9982, 0.4937, -0.001861, 0.9982, -0.001861, 0.4937, 0.3357, 0.4937, 0.3357, 0.9982, 0.6607, 0.9982, 0.3357, 0.9982, 0.3357, 0.4937, 0.6607, 0.4937, 0.6607, 0.9982, 0.6607, 0.4937, 0.9982, 0.4937, 0.9982, 0.9982, -0.001861, 0.4937, -0.001861, -0.000716, 0.3357, -0.000716, 0.3357, 0.4937, 0.6607, 0.4937, 0.3357, 0.4937, 0.3357, -0.000716, 0.6607, -0.000716, -0.001861, -0.000716, -0.001861, 0.4937, 0.3357, 0.4937, 0.3357, -0.000716, 0.6607, -0.000716, 0.3357, -0.000716, 0.3357, 0.4937, 0.6607, 0.4937, 0.6607, -0.000716, 0.6607, 0.4937, 0.9982, 0.4937, 0.9982, -0.000716, -0.001861, 0.4937, -0.001861, 0.9982, 0.3357, 0.9982, 0.3357, 0.4937, 0.6607, 0.4937, 0.3357, 0.4937, 0.3357, 0.9982, 0.6607, 0.9982, 0.6607, 0.4937, 0.6607, 0.9982, 0.9982, 0.9982, 0.9982, 0.4937, 0.6607, 0.9982, 0.3357, 0.9982, 0.3357, 0.4937, 0.6607, 0.4937, 0.6607, 0.9982, 0.6607, 0.4937, 0.9982, 0.4937, 0.9982, 0.9982, 0.6607, 0.4937, 0.3357, 0.4937, 0.3357, -0.000716, 0.6607, -0.000716, -0.001861, -0.000716, -0.001861, 0.4937, 0.3357, 0.4937, 0.3357, -0.000716, 0.6607, -0.000716, 0.3357, -0.000716, 0.3357, 0.4937, 0.6607, 0.4937, 0.6607, -0.000716, 0.6607, 0.4937, 0.9982, 0.4937, 0.9982, -0.000716, -0.001861, 0.4937, -0.001861, 0.9982, 0.3357, 0.9982, 0.3357, 0.4937, 0.6607, 0.4937, 0.3357, 0.4937, 0.3357, 0.9982, 0.6607, 0.9982, 0.6607, 0.4937, 0.6607, 0.9982, 0.9982, 0.9982, 0.9982, 0.4937, -0.001861, 0.9982, -0.001861, 0.4937, 0.3357, 0.4937, 0.3357, 0.9982, 0.6607, 0.9982, 0.3357, 0.9982, 0.3357, 0.4937, 0.6607, 0.4937, 0.6607, 0.9982, 0.6607, 0.4937, 0.9982, 0.4937, 0.9982, 0.9982, -0.001861, -0.000716, -0.001861, 0.4937, 0.3357, 0.4937, 0.3357, -0.000716, 0.6607, -0.000716, 0.3357, -0.000716, 0.3357, 0.4937, 0.6607, 0.4937, 0.6607, -0.000716, 0.6607, 0.4937, 0.9982, 0.4937, 0.9982, -0.000716, -0.001861, 0.4937, -0.001861, 0.9982, 0.3357, 0.9982, 0.3357, 0.4937, 0.6607, 0.4937, 0.3357, 0.4937, 0.3357, 0.9982, 0.6607, 0.9982, 0.6607, 0.4937, 0.6607, 0.9982, 0.9982, 0.9982, 0.9982, 0.4937, -0.001861, 0.9982, -0.001861, 0.4937, 0.3357, 0.4937, 0.3357, 0.9982, 0.6607, 0.9982, 0.3357, 0.9982, 0.3357, 0.4937, 0.6607, 0.4937, 0.6607, 0.9982, 0.6607, 0.4937, 0.9982, 0.4937, 0.9982, 0.9982, -0.001861, 0.4937, -0.001861, -0.000716, 0.3357, -0.000716, 0.3357, 0.4937, 0.6607, 0.4937, 0.3357, 0.4937, 0.3357, -0.000716, 0.6607, -0.000716, -0.001861, -0.000716, -0.001861, 0.4937, 0.3357, 0.4937, 0.3357, -0.000716, 0.6607, -0.000716, 0.3357, -0.000716, 0.3357, 0.4937, 0.6607, 0.4937, 0.6607, -0.000716, 0.6607, 0.4937, 0.9982, 0.4937, 0.9982, -0.000716, -0.001861, 0.4937, -0.001861, 0.9982, 0.3357, 0.9982, 0.3357, 0.4937, 0.6607, 0.4937, 0.3357, 0.4937, 0.3357, 0.9982, 0.6607, 0.9982, 0.6607, 0.4937, 0.6607, 0.9982, 0.9982, 0.9982, 0.9982, 0.4937, -0.001861, 0.9982, -0.001861, 0.4937, 0.3357, 0.4937, 0.3357, 0.9982, 0.6607, 0.9982, 0.3357, 0.9982, 0.3357, 0.4937, 0.6607, 0.4937, 0.6607, 0.9982, 0.6607, 0.4937, 0.9982, 0.4937, 0.9982, 0.9982, -0.001861, 0.4937, -0.001861, -0.000716, 0.3357, -0.000716, 0.3357, 0.4937, 0.6607, 0.4937, 0.3357, 0.4937, 0.3357, -0.000716, 0.6607, -0.000716, -0.001861, -0.000716, -0.001861, 0.4937, 0.3357, 0.4937, 0.3357, -0.000716, 0.6607, -0.000716, 0.3357, -0.000716, 0.3357, 0.4937, 0.6607, 0.4937, 0.6607, -0.000716, 0.6607, 0.4937, 0.9982, 0.4937, 0.9982, -0.000716, -0.001861, 0.4937, -0.001861, 0.9982, 0.3357, 0.9982, 0.3357, 0.4937, 0.6607, 0.4937, 0.3357, 0.4937, 0.3357, 0.9982, 0.6607, 0.9982, 0.6607, 0.4937, 0.6607, 0.9982, 0.9982, 0.9982, 0.9982, 0.4937, -0.001861, 0.9982, -0.001861, 0.4937, 0.3357, 0.4937, 0.3357, 0.9982, 0.6607, 0.9982, 0.3357, 0.9982, 0.3357, 0.4937, 0.6607, 0.4937, 0.6607, 0.9982, 0.6607, 0.4937, 0.9982, 0.4937, 0.9982, 0.9982, 0.6607, 0.4937, 0.3357, 0.4937, 0.3357, -0.000716, 0.6607, -0.000716, -0.001861, -0.000716, -0.001861, 0.4937, 0.3357, 0.4937, 0.3357, -0.000716, 0.6607, -0.000716, 0.3357, -0.000716, 0.3357, 0.4937, 0.6607, 0.4937, 0.6607, -0.000716, 0.6607, 0.4937, 0.9982, 0.4937, 0.9982, -0.000716, -0.001861, 0.4937, -0.001861, 0.9982, 0.3357, 0.9982, 0.3357, 0.4937, 0.6607, 0.4937, 0.3357, 0.4937, 0.3357, 0.9982, 0.6607, 0.9982, 0.6607, 0.4937, 0.6607, 0.9982, 0.9982, 0.9982, 0.9982, 0.4937, -0.001861, 0.9982, -0.001861, 0.4937, 0.3357, 0.4937, 0.3357, 0.9982, 0.6607, 0.9982, 0.3357, 0.9982, 0.3357, 0.4937, 0.6607, 0.4937, 0.6607, 0.9982, 0.6607, 0.4937, 0.9982, 0.4937, 0.9982, 0.9982, 0.6607, 0.4937, 0.3357, 0.4937, 0.3357, -0.000716, 0.6607, -0.000716])
me_tree_3_trunk.materials.append(mat_tree_3_trunk)
me_tree_3_trunk.use_remesh_preserve_volume = False
me_tree_3_trunk.use_remesh_preserve_attributes = False
me_tree_3_trunk.use_mirror_vertex_groups = False
me_tree_3_trunk.update()

# ---- objects
ob_lamp_002 = bpy.data.objects.new('Lamp.002', light_spot_002)
ob_lamp_001 = bpy.data.objects.new('Lamp.001', light_spot_001)
ob_tree_3_leaves = bpy.data.objects.new('Tree 3 Leaves', me_tree_3_leaves)
ob_camera = bpy.data.objects.new('Camera', cam_camera)
ob_tree_3_trunk = bpy.data.objects.new('Tree 3 Trunk', me_tree_3_trunk)
ob_lamp = bpy.data.objects.new('Lamp', light_spot)

# ---- transforms, parenting, visibility, modifiers, constraints
ob_lamp_002.location = (0.07625, -0.9945, 0.9039)
ob_lamp_002.rotation_euler = (0.6503, 0.05522, 1.866)
ob_lamp_002.lock_rotations_4d = False
ob_lamp_002.empty_display_type = 'ARROWS'
ob_lamp_002.color = (0.0, 0.0, 0.0, 0.0)
ob_lamp_002.lineart.crease_threshold = 0.0
ob_lamp_001.location = (-0.9238, 1.005, 0.9039)
ob_lamp_001.rotation_euler = (0.6503, 0.05522, 1.866)
ob_lamp_001.lock_rotations_4d = False
ob_lamp_001.empty_display_type = 'ARROWS'
ob_lamp_001.color = (0.0, 0.0, 0.0, 0.0)
ob_lamp_001.lineart.crease_threshold = 0.0
ob_tree_3_leaves.location = (0.0, 0.0, 0.0)
ob_tree_3_leaves.lock_rotations_4d = False
ob_tree_3_leaves.empty_display_type = 'ARROWS'
ob_tree_3_leaves.lineart.crease_threshold = 0.0
ob_camera.location = (-1.022, -1.03, 0.6584)
ob_camera.rotation_euler = (1.367, 3.231e-06, -0.7813)
ob_camera.scale = (1.0, 1.0, 1.0)
ob_camera.lock_rotations_4d = False
ob_camera.empty_display_type = 'ARROWS'
ob_camera.color = (0.0, 0.0, 0.0, 0.0)
ob_camera.display_type = 'WIRE'
ob_camera.lineart.crease_threshold = 0.0
ob_tree_3_trunk.location = (0.0, 0.0, 0.0)
ob_tree_3_trunk.lock_rotations_4d = False
ob_tree_3_trunk.empty_display_type = 'ARROWS'
ob_tree_3_trunk.lineart.crease_threshold = 0.0
ob_lamp.location = (2.076, 1.005, 0.9039)
ob_lamp.rotation_euler = (0.6503, 0.05522, 1.866)
ob_lamp.lock_rotations_4d = False
ob_lamp.empty_display_type = 'ARROWS'
ob_lamp.color = (0.0, 0.0, 0.0, 0.0)
ob_lamp.lineart.crease_threshold = 0.0

# ---- collection membership
col_collection_1.objects.link(ob_lamp_002)
col_collection_1.objects.link(ob_lamp_001)
col_collection_1.objects.link(ob_tree_3_leaves)
col_collection_1.objects.link(ob_camera)
col_collection_1.objects.link(ob_tree_3_trunk)
col_collection_1.objects.link(ob_lamp)

# ---- scene / render settings (as saved in the file)
scene.camera = ob_camera
scene.frame_start = 1; scene.frame_end = 250; scene.frame_set(1)
scene.render.engine = 'BLENDER_EEVEE_NEXT'
scene.render.image_settings.file_format = 'JPEG'
scene.render.image_settings.color_mode = 'RGB'
scene.render.image_settings.compression = 90
scene.render.resolution_x = 800
scene.render.resolution_y = 600
scene.render.pixel_aspect_x = 100.0
scene.render.pixel_aspect_y = 100.0
scene.render.fps = 25
scene.render.dither_intensity = 0.0
scene.render.use_compositing = False
scene.render.use_sequencer = False
scene.render.bake_margin = 2
scene.render.bake_bias = 0.0
scene.render.use_stamp_time = False
scene.render.use_stamp_date = False
scene.render.use_stamp_frame = False
scene.render.use_stamp_camera = False
scene.render.use_stamp_scene = False
scene.render.use_stamp_filename = False
scene.render.use_stamp_render_time = False
scene.render.stamp_font_size = 0
scene.cycles.use_denoising = False
scene.cycles.samples = 10
scene.cycles.sampling_pattern = 'TABULATED_SOBOL'
scene.cycles.light_sampling_threshold = 0.0
scene.cycles.use_adaptive_sampling = False
scene.cycles.use_light_tree = False
scene.cycles.blur_glossy = 0.0
scene.cycles.volume_bounces = 1
scene.cycles.pixel_filter_type = 'GAUSSIAN'
scene.cycles.sample_clamp_indirect = 0.0
scene.view_settings.view_transform = 'Raw'
bpy.context.view_layer.update()
